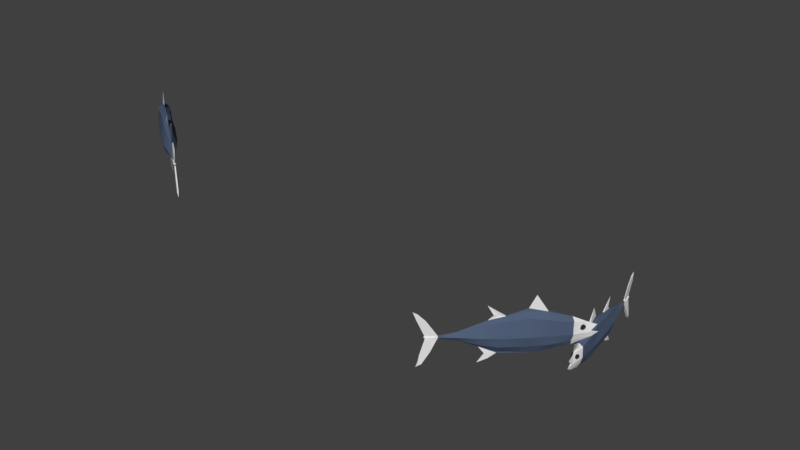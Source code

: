 # Source: tunaFish.blend  (saved by Blender 2.78.0; exported with 4.5.12 LTS)
import bpy
from mathutils import Matrix  # noqa: F401  (used for matrix-valued properties, if any)

bpy.ops.wm.read_factory_settings(use_empty=True)
scene = bpy.context.scene
scene.name = 'Scene'

# ---- collections
col_collection_1 = bpy.data.collections.new('Collection 1'); scene.collection.children.link(col_collection_1)

# ---- materials (node trees are filled in below, after node groups)
mat_fishdark = bpy.data.materials.new('fishDark')
mat_fishdark.alpha_threshold = 0.0
mat_fishdark.diffuse_color = (0.08143, 0.1131, 0.1845, 1.0)
mat_fishdark.roughness = 0.5
mat_fishlight = bpy.data.materials.new('FishLight')
mat_fishlight.alpha_threshold = 0.0
mat_fishlight.roughness = 0.5
mat_black = bpy.data.materials.new('Black')
mat_black.alpha_threshold = 0.0
mat_black.diffuse_color = (0.02721, 0.02721, 0.02721, 1.0)
mat_black.roughness = 0.5

# ---- material node trees
mat_fishdark.use_nodes = True; mat_fishdark.node_tree.nodes.clear()
_N = mat_fishdark.node_tree.nodes; _L = mat_fishdark.node_tree.links
n0 = _N.new('ShaderNodeOutputMaterial'); n0.name = 'Material Output'; n0.location = (300, 300)
n1 = _N.new('ShaderNodeBsdfDiffuse'); n1.name = 'Diffuse BSDF'; n1.location = (10, 300)
n1.inputs[0].default_value = (0.08143, 0.1131, 0.1845, 1.0)
_L.new(n1.outputs[0], n0.inputs[0])
n0.is_active_output = True
mat_black.use_nodes = True; mat_black.node_tree.nodes.clear()
_N = mat_black.node_tree.nodes; _L = mat_black.node_tree.links
n0 = _N.new('ShaderNodeOutputMaterial'); n0.name = 'Material Output'; n0.location = (300, 300)
n1 = _N.new('ShaderNodeBsdfDiffuse'); n1.name = 'Diffuse BSDF'; n1.location = (10, 300)
n1.inputs[0].default_value = (0.02721, 0.02721, 0.02721, 1.0)
_L.new(n1.outputs[0], n0.inputs[0])
n0.is_active_output = True

# ---- world
world_world = bpy.data.worlds.new('World'); scene.world = world_world
world_world.color = (0.05088, 0.05088, 0.05088)
world_world.use_sun_shadow = False
world_world.sun_shadow_jitter_overblur = 0.0
world_world.cycles.sampling_method = 'MANUAL'

# ---- meshes
me_fish = bpy.data.meshes.new('Fish')
me_fish.from_pydata([(-0.07994, 8.953e-09, -0.0877), (0.03242, 0.002226, -0.0783), (-0.05131, 0.006387, 0.07359), (0.0648, 8.953e-09, 0.04996), (-0.1292, 0.006287, 0.07083), (-0.2095, 8.953e-09, 0.04655), (-0.2924, 8.953e-09, 0.009445), (-0.2655, 0.009111, -0.01687), (-0.2985, 8.953e-09, -0.01821), (-0.2756, 8.953e-09, -0.03913), (-0.2068, 8.953e-09, -0.06611), (-0.1386, 8.953e-09, -0.07826), (0.1586, 8.953e-09, 0.01488), (0.2193, 0.001583, 0.0007143), (0.2564, 0.001583, 0.05333), (0.2834, 0.001583, 0.07964), (0.3029, 8.953e-09, 0.08909), (0.2874, 0.001583, 0.05671), (0.2638, 0.003817, 0.003413), (0.2611, 0.002255, -0.0121), (0.28, 0.002255, -0.07147), (0.2834, 0.002255, -0.09373), (0.2935, 8.953e-09, -0.1126), (0.2706, 0.002255, -0.1018), (0.2429, 0.002255, -0.05798), (0.2193, 8.953e-09, -0.01413), (0.1539, 8.953e-09, -0.02964), (0.09314, 0.002226, -0.05326), (0.07425, 0.002226, -0.07484), (0.09853, 8.953e-09, -0.1126), (0.05806, 0.002226, -0.09576), (-0.08871, 8.953e-09, 0.1316), (-0.07994, 8.953e-09, 0.1208), (-0.06443, 8.953e-09, 0.08568), (0.006746, 0.005142, 0.06177), (0.06881, 8.953e-09, 0.1023), (0.04722, 0.00247, 0.06312), (-0.2564, 8.953e-09, 0.02462), (0.01972, 0.03153, -0.008989), (0.08052, 0.02849, -0.00731), (0.2193, 0.009111, -0.005113), (0.2625, 0.009111, -0.00443), (-0.06639, 0.03296, -0.01137), (-0.1345, 0.02763, -0.01325), (0.1563, 0.01662, -0.006109), (-0.208, 0.02275, -0.01528), (-0.2655, 0.0, -0.01687), (-0.2088, 0.02103, 0.03275), (0.01436, 0.0186, 0.04679), (-0.1306, 0.02592, 0.0478), (-0.06109, 0.01971, 0.05459), (0.07314, 0.01278, 0.03663), (0.04722, 0.0, 0.06312), (0.006746, 0.0, 0.06177), (-0.1292, 0.0, 0.07083), (0.2691, 0.0, -0.00443), (0.2659, 0.0, 0.003099), (0.2632, 0.0, -0.01297), (0.2811, 0.0, -0.07121), (0.285, 0.0, -0.09295), (0.2886, 0.0, 0.05655), (0.09314, 0.0, -0.05326), (0.07425, 0.0, -0.07484), (0.05806, 0.0, -0.09787), (0.03242, 0.0, -0.08041), (-0.2321, 0.01439, 0.01506), (-0.2432, 0.009803, 0.0181), (-0.2522, 0.008236, 0.008078), (-0.2293, 0.01828, 0.002934), (-0.2491, 0.01106, -0.001342), (-0.2386, 0.01641, -0.003974), (-0.2295, 0.01197, 0.01635), (-0.2427, 0.006522, 0.01995), (-0.2533, 0.00466, 0.008047), (-0.2262, 0.01659, 0.001261), (-0.2497, 0.008018, -0.003147), (-0.2371, 0.01444, -0.006775), (0.0905, 0.01692, -0.03912), (0.02749, 0.02472, -0.04714), (-0.07354, 0.02144, -0.05193), (-0.2075, 0.01355, -0.04384), (-0.1338, 0.02121, -0.04995)], [], [(33, 4, 32), (36, 34, 35), (36, 3, 34), (33, 34, 2), (4, 31, 32), (33, 2, 4), (1, 28, 30), (29, 30, 28), (1, 27, 28), (8, 7, 9), (4, 2, 50, 49), (13, 14, 18), (15, 16, 17), (15, 17, 14), (14, 17, 18), (19, 20, 24), (21, 22, 23), (23, 24, 20), (20, 21, 23), (19, 24, 25), (37, 5, 47), (8, 46, 7), (7, 46, 6), (12, 51, 3), (36, 52, 3), (36, 35, 52), (35, 34, 53), (34, 33, 53), (5, 54, 4), (31, 4, 54), (1, 0, 79, 78), (7, 6, 37), (47, 49, 43, 45), (3, 51, 48, 34), (12, 44, 39, 51), (13, 18, 41, 40), (43, 81, 80, 45), (5, 4, 49, 47), (0, 11, 81, 79), (26, 77, 39, 44), (7, 45, 80, 9), (44, 40, 25, 26), (42, 50, 48, 38), (39, 77, 78, 38), (51, 39, 38, 48), (40, 41, 19, 25), (12, 13, 40, 44), (50, 2, 34, 48), (7, 37, 47, 45), (49, 50, 42, 43), (41, 55, 19), (18, 55, 41), (55, 18, 56), (16, 60, 17), (21, 20, 58, 59), (20, 19, 57, 58), (21, 59, 22), (55, 57, 19), (17, 60, 56, 18), (26, 61, 27), (28, 27, 61, 62), (29, 28, 62), (64, 1, 30, 63), (30, 29, 63), (1, 64, 0), (66, 65, 68), (66, 68, 67), (67, 68, 70, 69), (72, 74, 71), (72, 73, 74), (73, 75, 76, 74), (70, 76, 75, 69), (65, 71, 74, 68), (67, 73, 72, 66), (68, 74, 76, 70), (66, 72, 71, 65), (69, 75, 73, 67), (78, 79, 42, 38), (79, 81, 43, 42), (77, 26, 27), (80, 81, 11, 10), (78, 77, 27, 1), (9, 80, 10)])
me_fish.polygons.foreach_set('material_index', [1, 1, 1, 0, 1, 0, 1, 1, 1, 1, 0, 1, 1, 1, 1, 1, 1, 1, 1, 1, 1, 1, 1, 0, 0, 0, 1, 0, 0, 1, 0, 1, 0, 0, 0, 1, 0, 0, 0, 0, 1, 0, 0, 0, 0, 1, 0, 0, 1, 0, 1, 1, 1, 1, 1, 1, 1, 1, 1, 0, 0, 0, 1, 1, 0, 2, 2, 2, 2, 2, 2, 2, 2, 2, 2, 2, 2, 0, 0, 0, 0, 0, 1])
me_fish.materials.append(mat_fishdark)
me_fish.materials.append(mat_fishlight)
me_fish.materials.append(mat_black)
me_fish.use_remesh_preserve_volume = False
me_fish.use_remesh_preserve_attributes = False
me_fish.use_mirror_vertex_groups = False
me_fish.update()

# ---- objects
ob_fish3 = bpy.data.objects.new('Fish3', me_fish)
ob_fish2 = bpy.data.objects.new('Fish2', me_fish)
ob_fish1 = bpy.data.objects.new('Fish1', me_fish)

# ---- transforms, parenting, visibility, modifiers, constraints
ob_fish3.location = (0.5974, 0.09279, -0.8867)
ob_fish3.rotation_euler = (0.0, 0.0, -4.581)
ob_fish3.lineart.crease_threshold = 0.0
_m = ob_fish3.modifiers.new('Mirror', 'MIRROR')
_m.use_axis = (False, True, False)
_m.use_clip = True
_m = ob_fish3.modifiers.new('Displace', 'DISPLACE')
_m.strength = -0.01
_m = ob_fish3.modifiers.new('Subsurf', 'SUBSURF')
_m.uv_smooth = 'PRESERVE_CORNERS'
_m.quality = 2
_m.subdivision_type = 'SIMPLE'
_m.show_only_control_edges = False
_m = ob_fish3.modifiers.new('Decimate', 'DECIMATE')
_m.ratio = 0.1587
ob_fish2.location = (-0.6673, -0.8102, -0.169)
ob_fish2.rotation_euler = (0.0, 0.0, -6.898)
ob_fish2.lineart.crease_threshold = 0.0
_m = ob_fish2.modifiers.new('Mirror', 'MIRROR')
_m.use_axis = (False, True, False)
_m.use_clip = True
_m = ob_fish2.modifiers.new('Displace', 'DISPLACE')
_m.strength = -0.01
_m = ob_fish2.modifiers.new('Subsurf', 'SUBSURF')
_m.uv_smooth = 'PRESERVE_CORNERS'
_m.quality = 2
_m.subdivision_type = 'SIMPLE'
_m.show_only_control_edges = False
_m = ob_fish2.modifiers.new('Decimate', 'DECIMATE')
_m.ratio = 0.1587
ob_fish1.location = (0.6278, -0.5804, -0.566)
ob_fish1.rotation_euler = (0.0, -0.0, 3.944)
ob_fish1.lineart.crease_threshold = 0.0
_m = ob_fish1.modifiers.new('Mirror', 'MIRROR')
_m.use_axis = (False, True, False)
_m.use_clip = True
_m = ob_fish1.modifiers.new('Displace', 'DISPLACE')
_m.strength = -0.01
_m = ob_fish1.modifiers.new('Subsurf', 'SUBSURF')
_m.uv_smooth = 'PRESERVE_CORNERS'
_m.quality = 2
_m.subdivision_type = 'SIMPLE'
_m.show_only_control_edges = False
_m = ob_fish1.modifiers.new('Decimate', 'DECIMATE')
_m.ratio = 0.1587

# ---- collection membership
col_collection_1.objects.link(ob_fish3)
col_collection_1.objects.link(ob_fish2)
col_collection_1.objects.link(ob_fish1)

# ---- scene / render settings (as saved in the file)
scene.frame_start = 1; scene.frame_end = 155; scene.frame_set(155)
scene.render.engine = 'CYCLES'
scene.render.resolution_percentage = 50
scene.render.dither_intensity = 0.0
scene.cycles.use_denoising = False
scene.cycles.samples = 128
scene.cycles.sampling_pattern = 'TABULATED_SOBOL'
scene.cycles.light_sampling_threshold = 0.0
scene.cycles.use_adaptive_sampling = False
scene.cycles.use_light_tree = False
scene.cycles.blur_glossy = 0.0
scene.cycles.sample_clamp_indirect = 0.0
scene.view_settings.view_transform = 'Standard'
bpy.context.view_layer.update()

# ---- added for rendering (the .blend has no active camera and no usable light): camera, sun
cam_auto = bpy.data.cameras.new('AutoCamera')
cam_auto.lens = 50.0
cam_auto.sensor_width = 36.0
cam_auto.clip_end = 1000.0
ob_auto_camera = bpy.data.objects.new('AutoCamera', cam_auto)
scene.collection.objects.link(ob_auto_camera)
ob_auto_camera.location = (2.25255, -3.05316, 1.31349)
ob_auto_camera.rotation_euler = (1.09748, -7.21219e-08, 0.694738)
scene.camera = ob_auto_camera
light_auto_sun = bpy.data.lights.new('AutoSun', 'SUN')
light_auto_sun.energy = 3.0
light_auto_sun.angle = 0.0523599
ob_auto_sun = bpy.data.objects.new('AutoSun', light_auto_sun)
scene.collection.objects.link(ob_auto_sun)
ob_auto_sun.rotation_euler = (0.872665, 0.174533, 0.523599)
bpy.context.view_layer.update()
